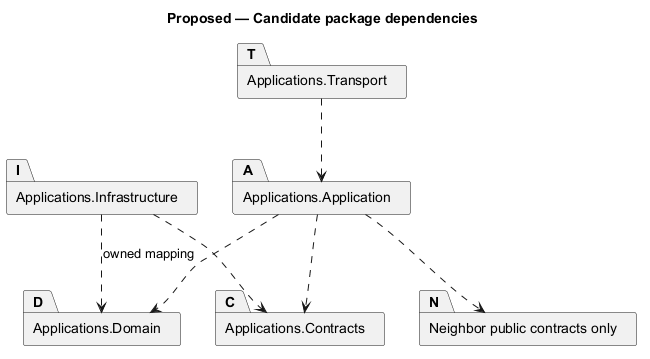

The diagram above was rendered by PlantUML. Its source (embedded in the PNG):
@startuml
' OWNER-MVP-2026-11-04 review: MVP core / cross-cutting. Core presentation/application/files or shared authority/recovery invariant remains applicable.
allowmixing
title Proposed — Candidate package dependencies
skinparam backgroundColor white
skinparam shadowing false
skinparam defaultFontName Arial

package "Applications.Contracts" as C
package "Applications.Application" as A
package "Applications.Domain" as D
package "Applications.Infrastructure" as I
package "Applications.Transport" as T
package "Neighbor public contracts only" as N
T ..> A
A ..> C
A ..> D
A ..> N
I ..> C
I ..> D : owned mapping

@enduml